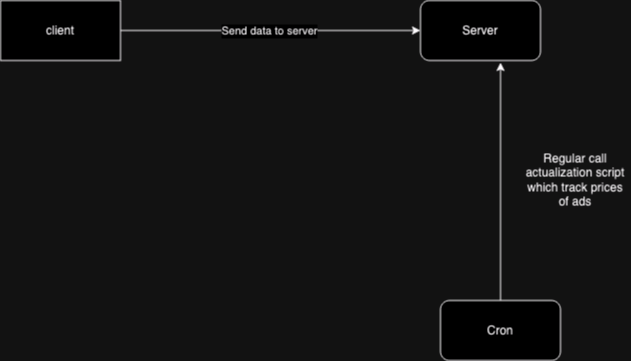

The diagram above was exported from draw.io. Its source (the exported page's mxGraphModel, read from the mxfile embedded in the PNG):
<mxGraphModel dx="1242" dy="794" grid="1" gridSize="10" guides="1" tooltips="1" connect="1" arrows="1" fold="1" page="1" pageScale="1" pageWidth="850" pageHeight="1100" math="0" shadow="0">
  <root>
    <mxCell id="0" />
    <mxCell id="1" parent="0" />
    <mxCell id="NAVDK-rNsLttLk0ASDy8-3" style="edgeStyle=orthogonalEdgeStyle;rounded=0;orthogonalLoop=1;jettySize=auto;html=1;entryX=0;entryY=0.5;entryDx=0;entryDy=0;" parent="1" source="NAVDK-rNsLttLk0ASDy8-1" target="NAVDK-rNsLttLk0ASDy8-2" edge="1">
      <mxGeometry relative="1" as="geometry" />
    </mxCell>
    <mxCell id="NAVDK-rNsLttLk0ASDy8-4" value="&lt;div&gt;Send data to server&lt;/div&gt;" style="edgeLabel;html=1;align=center;verticalAlign=middle;resizable=0;points=[];" parent="NAVDK-rNsLttLk0ASDy8-3" vertex="1" connectable="0">
      <mxGeometry x="-0.0133" relative="1" as="geometry">
        <mxPoint as="offset" />
      </mxGeometry>
    </mxCell>
    <mxCell id="NAVDK-rNsLttLk0ASDy8-1" value="client" style="rounded=0;whiteSpace=wrap;html=1;" parent="1" vertex="1">
      <mxGeometry x="90" y="150" width="120" height="60" as="geometry" />
    </mxCell>
    <mxCell id="NAVDK-rNsLttLk0ASDy8-2" value="&lt;div&gt;Server&lt;/div&gt;" style="rounded=1;whiteSpace=wrap;html=1;" parent="1" vertex="1">
      <mxGeometry x="510" y="150" width="120" height="60" as="geometry" />
    </mxCell>
    <mxCell id="NAVDK-rNsLttLk0ASDy8-5" value="&lt;div&gt;Cron&lt;/div&gt;" style="rounded=1;whiteSpace=wrap;html=1;" parent="1" vertex="1">
      <mxGeometry x="530" y="450" width="120" height="60" as="geometry" />
    </mxCell>
    <mxCell id="NAVDK-rNsLttLk0ASDy8-7" style="edgeStyle=orthogonalEdgeStyle;rounded=0;orthogonalLoop=1;jettySize=auto;html=1;entryX=0.667;entryY=1.033;entryDx=0;entryDy=0;entryPerimeter=0;" parent="1" source="NAVDK-rNsLttLk0ASDy8-5" target="NAVDK-rNsLttLk0ASDy8-2" edge="1">
      <mxGeometry relative="1" as="geometry" />
    </mxCell>
    <mxCell id="NAVDK-rNsLttLk0ASDy8-8" value="&lt;div&gt;Regular call actualization script which track prices of ads&lt;/div&gt;" style="text;html=1;strokeColor=none;fillColor=none;align=center;verticalAlign=middle;whiteSpace=wrap;rounded=0;" parent="1" vertex="1">
      <mxGeometry x="610" y="300" width="110" height="60" as="geometry" />
    </mxCell>
  </root>
</mxGraphModel>